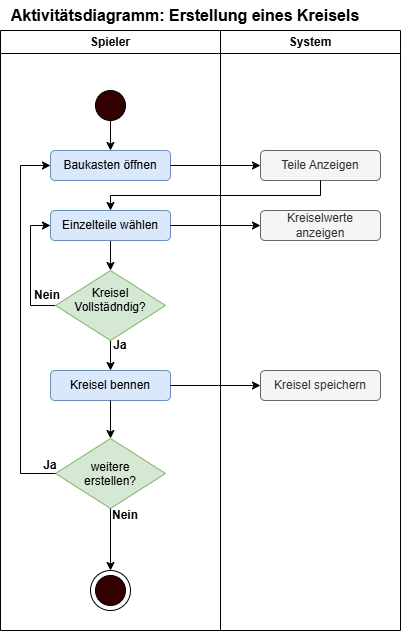

The diagram above was exported from draw.io. Its source (the exported page's mxGraphModel, read from the mxfile embedded in the PNG):
<mxGraphModel dx="1246" dy="646" grid="1" gridSize="10" guides="1" tooltips="1" connect="1" arrows="1" fold="1" page="1" pageScale="1" pageWidth="827" pageHeight="1169" background="light-dark(#FFFFFF,#121212)" math="0" shadow="0">
  <root>
    <mxCell id="0" />
    <mxCell id="1" parent="0" />
    <mxCell id="0Jxz6BGbuLQVS7qCA9hh-1" parent="1" style="text;html=1;whiteSpace=wrap;strokeColor=none;fillColor=none;align=center;verticalAlign=middle;rounded=0;" value="&lt;font style=&quot;font-size: 16px;&quot;&gt;&lt;b&gt;Aktivitätsdiagramm: Erstellung eines Kreisels&lt;/b&gt;&lt;/font&gt;" vertex="1">
      <mxGeometry height="30" width="370" x="190" y="40" as="geometry" />
    </mxCell>
    <mxCell id="0Jxz6BGbuLQVS7qCA9hh-5" parent="1" style="swimlane;whiteSpace=wrap;html=1;fillColor=#FFFFFF;" value="Spieler" vertex="1">
      <mxGeometry height="600" width="220" x="190" y="70" as="geometry" />
    </mxCell>
    <mxCell id="0Jxz6BGbuLQVS7qCA9hh-18" edge="1" parent="0Jxz6BGbuLQVS7qCA9hh-5" source="0Jxz6BGbuLQVS7qCA9hh-14" style="edgeStyle=orthogonalEdgeStyle;rounded=0;orthogonalLoop=1;jettySize=auto;html=1;exitX=0.5;exitY=1;exitDx=0;exitDy=0;defaultLabelBackgroundColor=gap;">
      <mxGeometry relative="1" as="geometry">
        <mxPoint x="110" y="210" as="targetPoint" />
      </mxGeometry>
    </mxCell>
    <mxCell id="0Jxz6BGbuLQVS7qCA9hh-20" edge="1" parent="0Jxz6BGbuLQVS7qCA9hh-5" source="0Jxz6BGbuLQVS7qCA9hh-14" style="edgeStyle=orthogonalEdgeStyle;rounded=0;orthogonalLoop=1;jettySize=auto;html=1;exitX=0.5;exitY=1;exitDx=0;exitDy=0;entryX=0.5;entryY=0;entryDx=0;entryDy=0;defaultLabelBackgroundColor=gap;" target="0Jxz6BGbuLQVS7qCA9hh-19">
      <mxGeometry relative="1" as="geometry" />
    </mxCell>
    <mxCell id="0Jxz6BGbuLQVS7qCA9hh-14" parent="0Jxz6BGbuLQVS7qCA9hh-5" style="rounded=1;whiteSpace=wrap;html=1;roundedPerimeter=1;fillColor=#dae8fc;strokeColor=#6c8ebf;" value="Einzelteile wählen" vertex="1">
      <mxGeometry height="30" width="120" x="50" y="180" as="geometry" />
    </mxCell>
    <mxCell id="0Jxz6BGbuLQVS7qCA9hh-21" edge="1" parent="0Jxz6BGbuLQVS7qCA9hh-5" source="0Jxz6BGbuLQVS7qCA9hh-19" style="edgeStyle=orthogonalEdgeStyle;rounded=0;orthogonalLoop=1;jettySize=auto;html=1;exitX=0;exitY=0.5;exitDx=0;exitDy=0;entryX=0;entryY=0.5;entryDx=0;entryDy=0;defaultLabelBackgroundColor=gap;" target="0Jxz6BGbuLQVS7qCA9hh-14">
      <mxGeometry relative="1" as="geometry" />
    </mxCell>
    <mxCell id="0Jxz6BGbuLQVS7qCA9hh-26" edge="1" parent="0Jxz6BGbuLQVS7qCA9hh-5" source="0Jxz6BGbuLQVS7qCA9hh-19" style="edgeStyle=orthogonalEdgeStyle;rounded=0;orthogonalLoop=1;jettySize=auto;html=1;exitX=0.5;exitY=1;exitDx=0;exitDy=0;entryX=0.5;entryY=0;entryDx=0;entryDy=0;defaultLabelBackgroundColor=gap;" target="0Jxz6BGbuLQVS7qCA9hh-25">
      <mxGeometry relative="1" as="geometry" />
    </mxCell>
    <mxCell id="0Jxz6BGbuLQVS7qCA9hh-19" parent="0Jxz6BGbuLQVS7qCA9hh-5" style="rhombus;whiteSpace=wrap;html=1;shapeInside=1;fillColor=#d5e8d4;strokeColor=#82b366;" value="&lt;span style=&quot;text-decoration-line: inherit; background-color: transparent; color: light-dark(#000000, var(--ge-light-color, #ffffff));&quot;&gt;Kreisel&lt;/span&gt;&lt;div&gt;Vollstädndig?&lt;/div&gt;" vertex="1">
      <mxGeometry height="70" width="110" x="55" y="240" as="geometry" />
    </mxCell>
    <mxCell id="0Jxz6BGbuLQVS7qCA9hh-22" parent="0Jxz6BGbuLQVS7qCA9hh-5" style="text;html=1;whiteSpace=wrap;strokeColor=none;fillColor=none;align=center;verticalAlign=middle;rounded=0;" value="&lt;b&gt;Nein&lt;/b&gt;" vertex="1">
      <mxGeometry height="30" width="60" x="17" y="250" as="geometry" />
    </mxCell>
    <mxCell id="0Jxz6BGbuLQVS7qCA9hh-25" parent="0Jxz6BGbuLQVS7qCA9hh-5" style="rounded=1;whiteSpace=wrap;html=1;roundedPerimeter=1;fillColor=#dae8fc;strokeColor=#6c8ebf;" value="Kreisel bennen" vertex="1">
      <mxGeometry height="30" width="120" x="50" y="340" as="geometry" />
    </mxCell>
    <mxCell id="0Jxz6BGbuLQVS7qCA9hh-24" parent="0Jxz6BGbuLQVS7qCA9hh-5" style="text;html=1;whiteSpace=wrap;strokeColor=none;fillColor=none;align=center;verticalAlign=middle;rounded=0;" value="&lt;b&gt;Ja&lt;/b&gt;" vertex="1">
      <mxGeometry height="30" width="60" x="90" y="300" as="geometry" />
    </mxCell>
    <mxCell id="0Jxz6BGbuLQVS7qCA9hh-33" parent="0Jxz6BGbuLQVS7qCA9hh-5" style="text;html=1;whiteSpace=wrap;strokeColor=none;fillColor=none;align=center;verticalAlign=middle;rounded=0;" value="&lt;b&gt;Ja&lt;/b&gt;" vertex="1">
      <mxGeometry height="30" width="60" x="20" y="420" as="geometry" />
    </mxCell>
    <mxCell id="0Jxz6BGbuLQVS7qCA9hh-36" parent="0Jxz6BGbuLQVS7qCA9hh-5" style="ellipse;whiteSpace=wrap;html=1;shapeInside=1;aspect=fixed;" value="" vertex="1">
      <mxGeometry height="40" width="40" x="90" y="540" as="geometry" />
    </mxCell>
    <mxCell id="0Jxz6BGbuLQVS7qCA9hh-37" parent="0Jxz6BGbuLQVS7qCA9hh-5" style="ellipse;whiteSpace=wrap;html=1;shapeInside=1;aspect=fixed;fillColor=#330000;" value="" vertex="1">
      <mxGeometry height="30" width="30" x="95" y="545" as="geometry" />
    </mxCell>
    <mxCell id="0Jxz6BGbuLQVS7qCA9hh-34" parent="0Jxz6BGbuLQVS7qCA9hh-5" style="text;html=1;whiteSpace=wrap;strokeColor=none;fillColor=none;align=center;verticalAlign=middle;rounded=0;" value="&lt;b&gt;Nein&lt;/b&gt;" vertex="1">
      <mxGeometry height="30" width="60" x="95" y="470" as="geometry" />
    </mxCell>
    <mxCell id="0Jxz6BGbuLQVS7qCA9hh-29" parent="0Jxz6BGbuLQVS7qCA9hh-5" style="rhombus;whiteSpace=wrap;html=1;shapeInside=1;fillColor=#d5e8d4;strokeColor=#82b366;" value="&lt;div&gt;&lt;br&gt;&lt;/div&gt;&lt;div&gt;weitere erstellen?&lt;/div&gt;" vertex="1">
      <mxGeometry height="70" width="110" x="55" y="408" as="geometry" />
    </mxCell>
    <mxCell id="0Jxz6BGbuLQVS7qCA9hh-30" edge="1" parent="0Jxz6BGbuLQVS7qCA9hh-5" source="0Jxz6BGbuLQVS7qCA9hh-25" style="edgeStyle=orthogonalEdgeStyle;rounded=0;orthogonalLoop=1;jettySize=auto;html=1;defaultLabelBackgroundColor=gap;" target="0Jxz6BGbuLQVS7qCA9hh-29">
      <mxGeometry relative="1" as="geometry" />
    </mxCell>
    <mxCell id="0Jxz6BGbuLQVS7qCA9hh-35" edge="1" parent="0Jxz6BGbuLQVS7qCA9hh-5" source="0Jxz6BGbuLQVS7qCA9hh-29" style="edgeStyle=orthogonalEdgeStyle;rounded=0;orthogonalLoop=1;jettySize=auto;html=1;exitX=0.5;exitY=1;exitDx=0;exitDy=0;defaultLabelBackgroundColor=gap;entryX=0.5;entryY=0;entryDx=0;entryDy=0;" target="0Jxz6BGbuLQVS7qCA9hh-36">
      <mxGeometry relative="1" as="geometry">
        <mxPoint x="130" y="540" as="targetPoint" />
      </mxGeometry>
    </mxCell>
    <mxCell id="0Jxz6BGbuLQVS7qCA9hh-2" parent="0Jxz6BGbuLQVS7qCA9hh-5" style="ellipse;whiteSpace=wrap;html=1;shapeInside=1;aspect=fixed;fillColor=#330000;" value="" vertex="1">
      <mxGeometry height="30" width="30" x="95" y="60" as="geometry" />
    </mxCell>
    <mxCell id="0Jxz6BGbuLQVS7qCA9hh-4" parent="0Jxz6BGbuLQVS7qCA9hh-5" style="rounded=1;whiteSpace=wrap;html=1;roundedPerimeter=1;fillColor=#dae8fc;strokeColor=#6c8ebf;" value="Baukasten öffnen" vertex="1">
      <mxGeometry height="30" width="120" x="50" y="120" as="geometry" />
    </mxCell>
    <mxCell id="0Jxz6BGbuLQVS7qCA9hh-31" edge="1" parent="0Jxz6BGbuLQVS7qCA9hh-5" source="0Jxz6BGbuLQVS7qCA9hh-29" style="edgeStyle=orthogonalEdgeStyle;rounded=0;orthogonalLoop=1;jettySize=auto;html=1;defaultLabelBackgroundColor=gap;entryX=0;entryY=0.5;entryDx=0;entryDy=0;" target="0Jxz6BGbuLQVS7qCA9hh-4">
      <mxGeometry relative="1" x="-0.0864" as="geometry">
        <Array as="points">
          <mxPoint x="20" y="443" />
          <mxPoint x="20" y="135" />
        </Array>
        <mxPoint x="30" y="130" as="targetPoint" />
      </mxGeometry>
    </mxCell>
    <mxCell id="0Jxz6BGbuLQVS7qCA9hh-3" edge="1" parent="0Jxz6BGbuLQVS7qCA9hh-5" source="0Jxz6BGbuLQVS7qCA9hh-2" style="endArrow=classic;html=1;rounded=0;defaultLabelBackgroundColor=gap;" target="0Jxz6BGbuLQVS7qCA9hh-4" value="">
      <mxGeometry height="50" relative="1" width="50" as="geometry">
        <mxPoint x="295" y="230" as="sourcePoint" />
        <mxPoint x="10" y="90" as="targetPoint" />
      </mxGeometry>
    </mxCell>
    <mxCell id="0Jxz6BGbuLQVS7qCA9hh-10" parent="1" style="swimlane;whiteSpace=wrap;html=1;fillColor=#FFFFFF;" value="System" vertex="1">
      <mxGeometry height="600" width="180" x="410" y="70" as="geometry" />
    </mxCell>
    <mxCell id="0Jxz6BGbuLQVS7qCA9hh-12" parent="0Jxz6BGbuLQVS7qCA9hh-10" style="rounded=1;whiteSpace=wrap;html=1;roundedPerimeter=1;fillColor=#f5f5f5;fontColor=#333333;strokeColor=#666666;" value="Teile Anzeigen" vertex="1">
      <mxGeometry height="30" width="120" x="40" y="120" as="geometry" />
    </mxCell>
    <mxCell id="0Jxz6BGbuLQVS7qCA9hh-17" parent="0Jxz6BGbuLQVS7qCA9hh-10" style="rounded=1;whiteSpace=wrap;html=1;roundedPerimeter=1;fillColor=#f5f5f5;fontColor=#333333;strokeColor=#666666;" value="Kreiselwerte anzeigen" vertex="1">
      <mxGeometry height="30" width="120" x="40" y="180" as="geometry" />
    </mxCell>
    <mxCell id="0Jxz6BGbuLQVS7qCA9hh-28" parent="0Jxz6BGbuLQVS7qCA9hh-10" style="rounded=1;whiteSpace=wrap;html=1;roundedPerimeter=1;fillColor=#f5f5f5;fontColor=#333333;strokeColor=#666666;" value="Kreisel speichern" vertex="1">
      <mxGeometry height="30" width="120" x="40" y="340" as="geometry" />
    </mxCell>
    <mxCell id="0Jxz6BGbuLQVS7qCA9hh-11" edge="1" parent="1" source="0Jxz6BGbuLQVS7qCA9hh-4" style="endArrow=classic;html=1;rounded=0;defaultLabelBackgroundColor=gap;exitX=1;exitY=0.5;exitDx=0;exitDy=0;" target="0Jxz6BGbuLQVS7qCA9hh-12" value="">
      <mxGeometry height="50" relative="1" width="50" as="geometry">
        <mxPoint x="380" y="205" as="sourcePoint" />
        <mxPoint x="440" y="200" as="targetPoint" />
      </mxGeometry>
    </mxCell>
    <mxCell id="0Jxz6BGbuLQVS7qCA9hh-15" edge="1" parent="1" source="0Jxz6BGbuLQVS7qCA9hh-12" style="endArrow=classic;html=1;rounded=0;defaultLabelBackgroundColor=gap;exitX=0.5;exitY=1;exitDx=0;exitDy=0;edgeStyle=orthogonalEdgeStyle;entryX=0.5;entryY=0;entryDx=0;entryDy=0;" target="0Jxz6BGbuLQVS7qCA9hh-14" value="">
      <mxGeometry height="50" relative="1" width="50" x="-0.8" as="geometry">
        <mxPoint x="610" y="260" as="sourcePoint" />
        <mxPoint x="500" y="240" as="targetPoint" />
      </mxGeometry>
    </mxCell>
    <mxCell id="0Jxz6BGbuLQVS7qCA9hh-16" edge="1" parent="1" source="0Jxz6BGbuLQVS7qCA9hh-14" style="endArrow=classic;html=1;rounded=0;defaultLabelBackgroundColor=gap;exitX=1;exitY=0.5;exitDx=0;exitDy=0;" target="0Jxz6BGbuLQVS7qCA9hh-17" value="">
      <mxGeometry height="50" relative="1" width="50" as="geometry">
        <mxPoint x="610" y="260" as="sourcePoint" />
        <mxPoint x="450" y="260" as="targetPoint" />
      </mxGeometry>
    </mxCell>
    <mxCell id="0Jxz6BGbuLQVS7qCA9hh-27" edge="1" parent="1" source="0Jxz6BGbuLQVS7qCA9hh-25" style="edgeStyle=orthogonalEdgeStyle;rounded=0;orthogonalLoop=1;jettySize=auto;html=1;exitX=1;exitY=0.5;exitDx=0;exitDy=0;defaultLabelBackgroundColor=gap;" target="0Jxz6BGbuLQVS7qCA9hh-28">
      <mxGeometry relative="1" as="geometry">
        <mxPoint x="450" y="425" as="targetPoint" />
      </mxGeometry>
    </mxCell>
  </root>
</mxGraphModel>